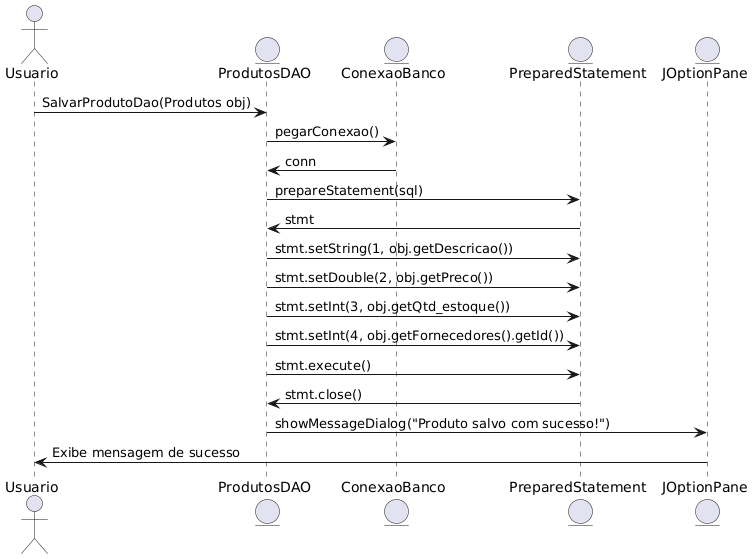

The diagram above was rendered by PlantUML. Its source (embedded in the PNG):
@startuml
actor Usuario
entity "ProdutosDAO" as DAO
entity "ConexaoBanco" as Conexao
entity "PreparedStatement" as PreparedStatement
entity "JOptionPane" as JOptionPane

Usuario -> DAO : SalvarProdutoDao(Produtos obj)
DAO -> Conexao : pegarConexao()
Conexao -> DAO : conn
DAO -> PreparedStatement : prepareStatement(sql)
PreparedStatement -> DAO : stmt
DAO -> PreparedStatement : stmt.setString(1, obj.getDescricao())
DAO -> PreparedStatement : stmt.setDouble(2, obj.getPreco())
DAO -> PreparedStatement : stmt.setInt(3, obj.getQtd_estoque())
DAO -> PreparedStatement : stmt.setInt(4, obj.getFornecedores().getId())
DAO -> PreparedStatement : stmt.execute()
PreparedStatement -> DAO : stmt.close()
DAO -> JOptionPane : showMessageDialog("Produto salvo com sucesso!")
JOptionPane -> Usuario : Exibe mensagem de sucesso
@enduml